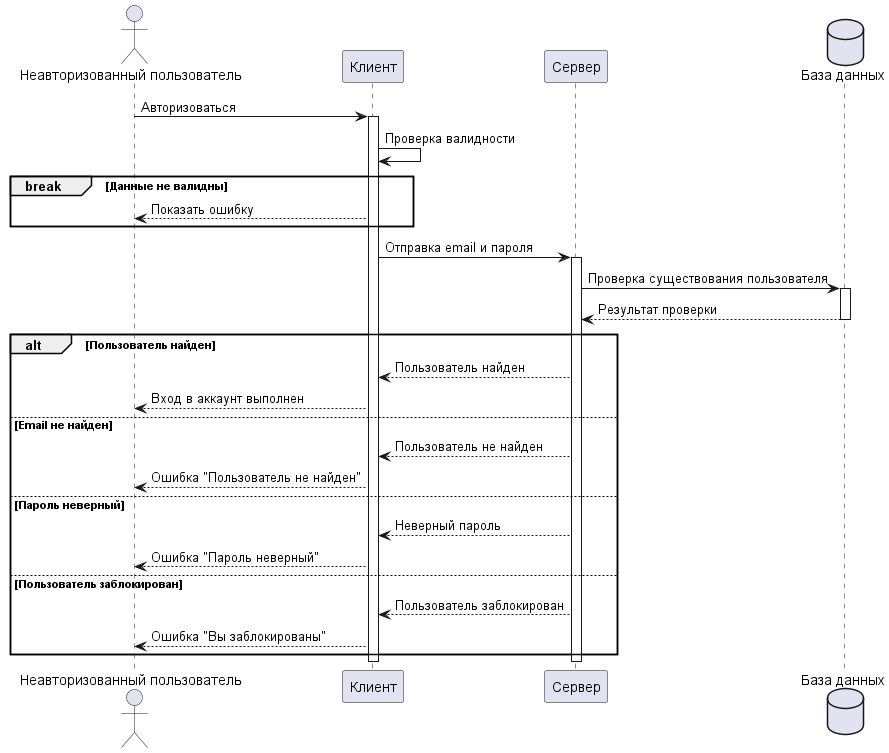

The diagram above was rendered by PlantUML. Its source (embedded in the PNG):
@startuml
actor "Неавторизованный пользователь" as unautorizedUser
participant "Клиент" as client
participant "Сервер" as server
database "База данных" as db

unautorizedUser -> client: Авторизоваться
activate client
client -> client: Проверка валидности

break Данные не валидны
    client --> unautorizedUser: Показать ошибку
end

client -> server: Отправка email и пароля
activate server
server -> db: Проверка существования пользователя
activate db
db --> server: Результат проверки
deactivate db

alt Пользователь найден
server --> client: Пользователь найден
client --> unautorizedUser: Вход в аккаунт выполнен
else Email не найден
server --> client: Пользователь не найден
client --> unautorizedUser: Ошибка "Пользователь не найден"
else Пароль неверный
server --> client: Неверный пароль
client --> unautorizedUser: Ошибка "Пароль неверный"
else Пользователь заблокирован
server --> client: Пользователь заблокирован
client --> unautorizedUser: Ошибка "Вы заблокированы"
end

deactivate server
deactivate client


@enduml